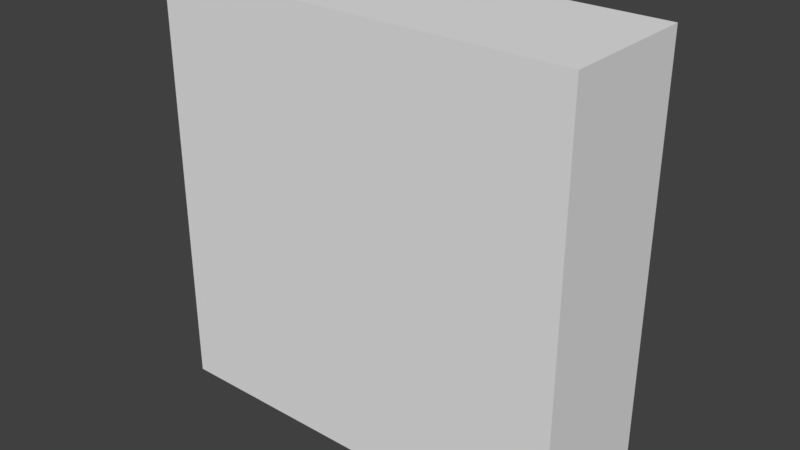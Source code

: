 # Source: tile.blend  (saved by Blender 2.78.0; exported with 4.5.12 LTS)
import bpy
from mathutils import Matrix  # noqa: F401  (used for matrix-valued properties, if any)

bpy.ops.wm.read_factory_settings(use_empty=True)
scene = bpy.context.scene
scene.name = 'Scene'

# ---- collections
col_collection_1 = bpy.data.collections.new('Collection 1'); scene.collection.children.link(col_collection_1)

# ---- world
world_world = bpy.data.worlds.new('World'); scene.world = world_world
world_world.color = (0.05088, 0.05088, 0.05088)
world_world.use_sun_shadow = False
world_world.sun_shadow_jitter_overblur = 0.0
world_world.cycles.sampling_method = 'MANUAL'

# ---- meshes
me_cube_002 = bpy.data.meshes.new('Cube.002')
me_cube_002.from_pydata([(-0.5, -0.228, 0.5), (-0.5, 0.101, 0.5), (-0.5, -0.228, -0.5), (-0.5, 0.101, -0.5), (0.5, -0.228, 0.5), (0.5, 0.101, 0.5), (0.5, -0.228, -0.5), (0.5, 0.101, -0.5), (-0.5, -0.228, 0.0), (-0.5, -0.06349, 0.5), (-0.5, 0.101, 0.0), (-0.5, -0.06349, -0.5), (1.11e-16, -0.228, -0.5), (1.11e-16, 0.101, -0.5), (0.5, -0.06349, -0.5), (0.5, -0.228, 0.0), (0.5, 0.101, 0.0), (0.5, -0.06349, 0.5), (-1.11e-16, -0.228, 0.5), (-1.11e-16, 0.101, 0.5), (0.0, 0.101, 0.0), (0.0, -0.228, 0.0), (-1.11e-16, -0.06349, 0.5), (0.5, -0.06349, 1.11e-16), (1.11e-16, -0.06349, -0.5), (-0.5, -0.06349, -1.11e-16)], [], [(25, 10, 3, 11), (24, 13, 7, 14), (23, 16, 5, 17), (22, 19, 1, 9), (21, 15, 4, 18), (20, 10, 1, 19), (16, 20, 19, 5), (7, 13, 20, 16), (13, 3, 10, 20), (8, 21, 18, 0), (2, 12, 21, 8), (12, 6, 15, 21), (18, 22, 9, 0), (4, 17, 22, 18), (17, 5, 19, 22), (15, 23, 17, 4), (6, 14, 23, 15), (14, 7, 16, 23), (12, 24, 14, 6), (2, 11, 24, 12), (11, 3, 13, 24), (8, 25, 11, 2), (0, 9, 25, 8), (9, 1, 10, 25)])
me_cube_002.use_remesh_preserve_volume = False
me_cube_002.use_remesh_preserve_attributes = False
me_cube_002.use_mirror_vertex_groups = False
me_cube_002.update()

# ---- objects
ob_cube = bpy.data.objects.new('Cube', me_cube_002)

# ---- transforms, parenting, visibility, modifiers, constraints
ob_cube.location = (0.0, 0.0, 0.0)
ob_cube.lineart.crease_threshold = 0.0

# ---- collection membership
col_collection_1.objects.link(ob_cube)

# ---- scene / render settings (as saved in the file)
scene.frame_start = 1; scene.frame_end = 250; scene.frame_set(1)
scene.render.engine = 'BLENDER_EEVEE_NEXT'
scene.render.resolution_percentage = 50
scene.render.dither_intensity = 0.0
scene.cycles.use_denoising = False
scene.cycles.samples = 128
scene.cycles.sampling_pattern = 'TABULATED_SOBOL'
scene.cycles.light_sampling_threshold = 0.0
scene.cycles.use_adaptive_sampling = False
scene.cycles.use_light_tree = False
scene.cycles.blur_glossy = 0.0
scene.cycles.sample_clamp_indirect = 0.0
scene.view_settings.view_transform = 'Standard'
bpy.context.view_layer.update()

# ---- added for rendering (the .blend has no active camera and no usable light): camera, sun
cam_auto = bpy.data.cameras.new('AutoCamera')
cam_auto.lens = 50.0
cam_auto.sensor_width = 36.0
cam_auto.clip_end = 1000.0
ob_auto_camera = bpy.data.objects.new('AutoCamera', cam_auto)
scene.collection.objects.link(ob_auto_camera)
ob_auto_camera.location = (1.34341, -1.67558, 1.07473)
ob_auto_camera.rotation_euler = (1.09748, -7.21219e-08, 0.694738)
scene.camera = ob_auto_camera
light_auto_sun = bpy.data.lights.new('AutoSun', 'SUN')
light_auto_sun.energy = 3.0
light_auto_sun.angle = 0.0523599
ob_auto_sun = bpy.data.objects.new('AutoSun', light_auto_sun)
scene.collection.objects.link(ob_auto_sun)
ob_auto_sun.rotation_euler = (0.872665, 0.174533, 0.523599)
bpy.context.view_layer.update()
